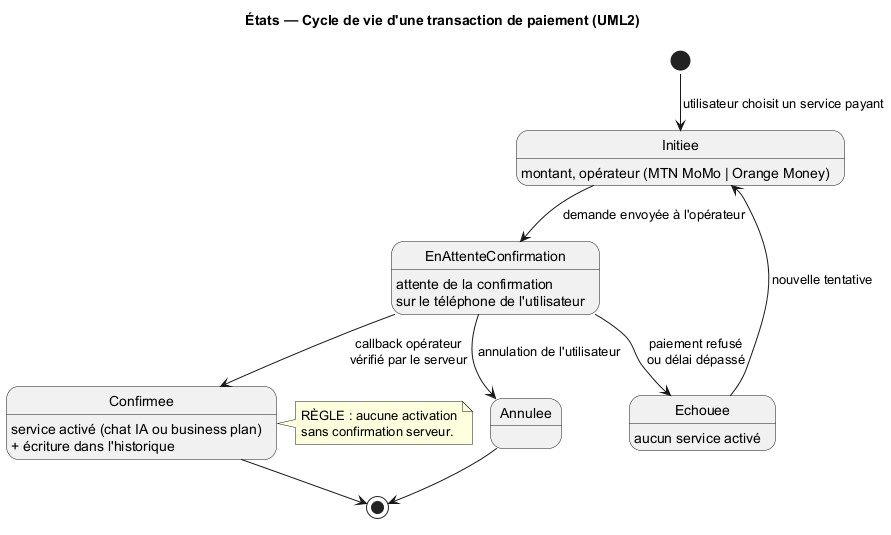

The diagram above was rendered by PlantUML. Its source (embedded in the PNG):
@startuml 08-etats-transaction
!pragma layout smetana
title États — Cycle de vie d'une transaction de paiement (UML2)
[*] --> Initiee : utilisateur choisit un service payant
Initiee : montant, opérateur (MTN MoMo | Orange Money)
Initiee --> EnAttenteConfirmation : demande envoyée à l'opérateur
EnAttenteConfirmation : attente de la confirmation\nsur le téléphone de l'utilisateur
EnAttenteConfirmation --> Confirmee : callback opérateur\nvérifié par le serveur
EnAttenteConfirmation --> Echouee : paiement refusé\nou délai dépassé
EnAttenteConfirmation --> Annulee : annulation de l'utilisateur
Confirmee : service activé (chat IA ou business plan)\n+ écriture dans l'historique
Confirmee --> [*]
Echouee : aucun service activé
Echouee --> Initiee : nouvelle tentative
Annulee --> [*]
note right of Confirmee
  RÈGLE : aucune activation
  sans confirmation serveur.
end note
@enduml